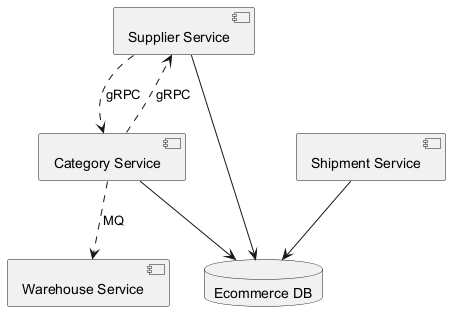

The diagram above was rendered by PlantUML. Its source (embedded in the PNG):
@startuml

component "Supplier Service" as C_SupplierService
component "Warehouse Service" as C_WarehouseService
component "Shipment Service" as C_ShipmentService
component "Category Service" as C_CategoryService
database "Ecommerce DB" as DB_ecommerce
C_SupplierService --> DB_ecommerce
C_ShipmentService --> DB_ecommerce
C_CategoryService --> DB_ecommerce
C_CategoryService ..> C_WarehouseService : MQ
C_SupplierService ..> C_CategoryService : gRPC
C_CategoryService ..> C_SupplierService : gRPC
@enduml